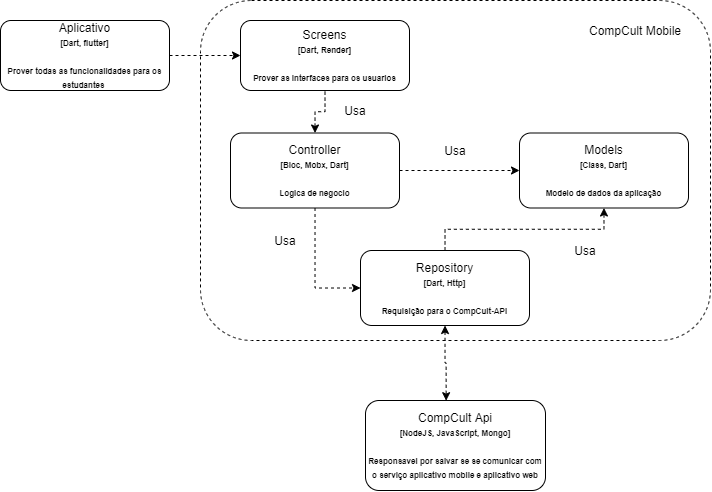

The diagram above was exported from draw.io. Its source (the exported page's mxGraphModel, read from the mxfile embedded in the PNG):
<mxGraphModel dx="981" dy="486" grid="1" gridSize="10" guides="1" tooltips="1" connect="1" arrows="1" fold="1" page="1" pageScale="1" pageWidth="827" pageHeight="1169" math="0" shadow="0">
  <root>
    <mxCell id="0" />
    <mxCell id="1" parent="0" />
    <mxCell id="EC2LHyPZV92DZTgqlb5V-4" value="" style="rounded=1;whiteSpace=wrap;html=1;dashed=1;" vertex="1" parent="1">
      <mxGeometry x="230" y="160" width="510" height="340" as="geometry" />
    </mxCell>
    <mxCell id="EC2LHyPZV92DZTgqlb5V-17" value="CompCult Mobile" style="text;html=1;strokeColor=none;fillColor=none;align=center;verticalAlign=middle;whiteSpace=wrap;rounded=0;dashed=1;" vertex="1" parent="1">
      <mxGeometry x="610" y="180" width="110" height="20" as="geometry" />
    </mxCell>
    <mxCell id="EC2LHyPZV92DZTgqlb5V-20" style="edgeStyle=orthogonalEdgeStyle;rounded=0;orthogonalLoop=1;jettySize=auto;html=1;dashed=1;" edge="1" parent="1" source="EC2LHyPZV92DZTgqlb5V-18" target="EC2LHyPZV92DZTgqlb5V-19">
      <mxGeometry relative="1" as="geometry" />
    </mxCell>
    <mxCell id="EC2LHyPZV92DZTgqlb5V-18" value="Aplicativo&lt;br&gt;&lt;b&gt;&lt;font style=&quot;font-size: 8px&quot;&gt;[Dart, flutter]&lt;br&gt;&lt;br&gt;Prover todas as funcionalidades para os estudantes&amp;nbsp;&lt;br&gt;&lt;/font&gt;&lt;/b&gt;" style="rounded=1;whiteSpace=wrap;html=1;" vertex="1" parent="1">
      <mxGeometry x="30" y="180" width="169" height="70" as="geometry" />
    </mxCell>
    <mxCell id="EC2LHyPZV92DZTgqlb5V-19" value="Screens&lt;br&gt;&lt;b&gt;&lt;font style=&quot;font-size: 8px&quot;&gt;[Dart, Render]&lt;br&gt;&lt;br&gt;Prover as interfaces para os usuarios&lt;br&gt;&lt;/font&gt;&lt;/b&gt;" style="rounded=1;whiteSpace=wrap;html=1;" vertex="1" parent="1">
      <mxGeometry x="270" y="180" width="169" height="70" as="geometry" />
    </mxCell>
    <mxCell id="EC2LHyPZV92DZTgqlb5V-21" value="Usa" style="text;html=1;strokeColor=none;fillColor=none;align=center;verticalAlign=middle;whiteSpace=wrap;rounded=0;dashed=1;" vertex="1" parent="1">
      <mxGeometry x="360" y="260" width="50" height="20" as="geometry" />
    </mxCell>
    <mxCell id="EC2LHyPZV92DZTgqlb5V-25" style="edgeStyle=orthogonalEdgeStyle;rounded=0;orthogonalLoop=1;jettySize=auto;html=1;entryX=0.5;entryY=1;entryDx=0;entryDy=0;dashed=1;verticalAlign=bottom;endArrow=none;endFill=0;startArrow=classic;startFill=1;" edge="1" parent="1" source="EC2LHyPZV92DZTgqlb5V-22" target="EC2LHyPZV92DZTgqlb5V-19">
      <mxGeometry relative="1" as="geometry" />
    </mxCell>
    <mxCell id="EC2LHyPZV92DZTgqlb5V-29" style="edgeStyle=orthogonalEdgeStyle;rounded=0;orthogonalLoop=1;jettySize=auto;html=1;dashed=1;startArrow=none;startFill=0;endArrow=classic;endFill=1;" edge="1" parent="1" source="EC2LHyPZV92DZTgqlb5V-22" target="EC2LHyPZV92DZTgqlb5V-27">
      <mxGeometry relative="1" as="geometry" />
    </mxCell>
    <mxCell id="EC2LHyPZV92DZTgqlb5V-33" style="edgeStyle=orthogonalEdgeStyle;rounded=0;orthogonalLoop=1;jettySize=auto;html=1;entryX=0;entryY=0.5;entryDx=0;entryDy=0;dashed=1;startArrow=none;startFill=0;endArrow=classic;endFill=1;" edge="1" parent="1" source="EC2LHyPZV92DZTgqlb5V-22" target="EC2LHyPZV92DZTgqlb5V-31">
      <mxGeometry relative="1" as="geometry" />
    </mxCell>
    <mxCell id="EC2LHyPZV92DZTgqlb5V-22" value="Controller&lt;br&gt;&lt;b&gt;&lt;font style=&quot;font-size: 8px&quot;&gt;[Bloc, Mobx, Dart]&lt;br&gt;&lt;br&gt;Logica de negocio&lt;br&gt;&lt;/font&gt;&lt;/b&gt;" style="rounded=1;whiteSpace=wrap;html=1;" vertex="1" parent="1">
      <mxGeometry x="260" y="292.5" width="169" height="75" as="geometry" />
    </mxCell>
    <mxCell id="EC2LHyPZV92DZTgqlb5V-26" value="Usa" style="text;html=1;strokeColor=none;fillColor=none;align=center;verticalAlign=middle;whiteSpace=wrap;rounded=0;dashed=1;" vertex="1" parent="1">
      <mxGeometry x="290" y="390" width="50" height="20" as="geometry" />
    </mxCell>
    <mxCell id="EC2LHyPZV92DZTgqlb5V-32" style="edgeStyle=orthogonalEdgeStyle;rounded=0;orthogonalLoop=1;jettySize=auto;html=1;dashed=1;startArrow=classic;startFill=1;endArrow=none;endFill=0;" edge="1" parent="1" source="EC2LHyPZV92DZTgqlb5V-27" target="EC2LHyPZV92DZTgqlb5V-31">
      <mxGeometry relative="1" as="geometry" />
    </mxCell>
    <mxCell id="EC2LHyPZV92DZTgqlb5V-27" value="Models&lt;br&gt;&lt;b&gt;&lt;font style=&quot;font-size: 8px&quot;&gt;[Class, Dart]&lt;br&gt;&lt;br&gt;Modelo de dados da aplicação&lt;br&gt;&lt;/font&gt;&lt;/b&gt;" style="rounded=1;whiteSpace=wrap;html=1;" vertex="1" parent="1">
      <mxGeometry x="549" y="292.5" width="169" height="75" as="geometry" />
    </mxCell>
    <mxCell id="EC2LHyPZV92DZTgqlb5V-38" style="edgeStyle=orthogonalEdgeStyle;rounded=0;orthogonalLoop=1;jettySize=auto;html=1;entryX=0.448;entryY=0.002;entryDx=0;entryDy=0;entryPerimeter=0;dashed=1;startArrow=classic;startFill=1;endArrow=classic;endFill=1;" edge="1" parent="1" source="EC2LHyPZV92DZTgqlb5V-31" target="EC2LHyPZV92DZTgqlb5V-37">
      <mxGeometry relative="1" as="geometry" />
    </mxCell>
    <mxCell id="EC2LHyPZV92DZTgqlb5V-31" value="&lt;font&gt;Repository&lt;br&gt;&lt;/font&gt;&lt;font style=&quot;font-weight: bold ; font-size: 8px&quot;&gt;[Dart, Http]&lt;br&gt;&lt;br&gt;Requisição para o CompCult-API&lt;br&gt;&lt;/font&gt;" style="rounded=1;whiteSpace=wrap;html=1;" vertex="1" parent="1">
      <mxGeometry x="390" y="410" width="169" height="75" as="geometry" />
    </mxCell>
    <mxCell id="EC2LHyPZV92DZTgqlb5V-34" value="Usa" style="text;html=1;strokeColor=none;fillColor=none;align=center;verticalAlign=middle;whiteSpace=wrap;rounded=0;dashed=1;" vertex="1" parent="1">
      <mxGeometry x="590" y="400" width="50" height="20" as="geometry" />
    </mxCell>
    <mxCell id="EC2LHyPZV92DZTgqlb5V-35" value="Usa" style="text;html=1;strokeColor=none;fillColor=none;align=center;verticalAlign=middle;whiteSpace=wrap;rounded=0;dashed=1;" vertex="1" parent="1">
      <mxGeometry x="460" y="300" width="50" height="20" as="geometry" />
    </mxCell>
    <mxCell id="EC2LHyPZV92DZTgqlb5V-37" value="&lt;font&gt;CompCult Api&lt;br&gt;&lt;/font&gt;&lt;font style=&quot;font-weight: bold ; font-size: 8px&quot;&gt;[NodeJS, JavaScript, Mongo]&lt;br&gt;&lt;br&gt;Responsavel por salvar se se comunicar com o serviço aplicativo mobile e aplicativo web&lt;br&gt;&lt;/font&gt;" style="rounded=1;whiteSpace=wrap;html=1;" vertex="1" parent="1">
      <mxGeometry x="395" y="560" width="180" height="90" as="geometry" />
    </mxCell>
  </root>
</mxGraphModel>